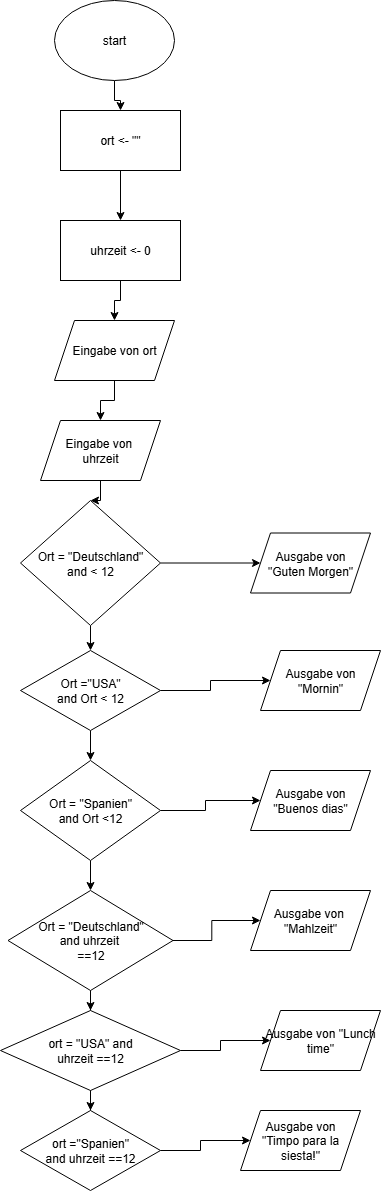

The diagram above was exported from draw.io. Its source (the exported page's mxGraphModel, read from the mxfile embedded in the PNG):
<mxGraphModel dx="778" dy="468" grid="1" gridSize="10" guides="1" tooltips="1" connect="1" arrows="1" fold="1" page="1" pageScale="1" pageWidth="827" pageHeight="1169" math="0" shadow="0">
  <root>
    <mxCell id="0" />
    <mxCell id="1" parent="0" />
    <mxCell id="6p-nmJPT9gh3MzKa5uwS-21" value="" style="edgeStyle=orthogonalEdgeStyle;rounded=0;orthogonalLoop=1;jettySize=auto;html=1;" edge="1" parent="1" source="6p-nmJPT9gh3MzKa5uwS-1" target="6p-nmJPT9gh3MzKa5uwS-3">
      <mxGeometry relative="1" as="geometry" />
    </mxCell>
    <mxCell id="6p-nmJPT9gh3MzKa5uwS-1" value="start" style="ellipse;whiteSpace=wrap;html=1;" vertex="1" parent="1">
      <mxGeometry x="294" y="40" width="120" height="80" as="geometry" />
    </mxCell>
    <mxCell id="6p-nmJPT9gh3MzKa5uwS-22" value="" style="edgeStyle=orthogonalEdgeStyle;rounded=0;orthogonalLoop=1;jettySize=auto;html=1;" edge="1" parent="1" source="6p-nmJPT9gh3MzKa5uwS-3" target="6p-nmJPT9gh3MzKa5uwS-4">
      <mxGeometry relative="1" as="geometry" />
    </mxCell>
    <mxCell id="6p-nmJPT9gh3MzKa5uwS-3" value="ort &amp;lt;- &quot;&quot;" style="rounded=0;whiteSpace=wrap;html=1;" vertex="1" parent="1">
      <mxGeometry x="300" y="150" width="120" height="60" as="geometry" />
    </mxCell>
    <mxCell id="6p-nmJPT9gh3MzKa5uwS-24" value="" style="edgeStyle=orthogonalEdgeStyle;rounded=0;orthogonalLoop=1;jettySize=auto;html=1;" edge="1" parent="1" source="6p-nmJPT9gh3MzKa5uwS-4" target="6p-nmJPT9gh3MzKa5uwS-5">
      <mxGeometry relative="1" as="geometry" />
    </mxCell>
    <mxCell id="6p-nmJPT9gh3MzKa5uwS-4" value="uhrzeit &amp;lt;- 0" style="rounded=0;whiteSpace=wrap;html=1;" vertex="1" parent="1">
      <mxGeometry x="300" y="260" width="120" height="60" as="geometry" />
    </mxCell>
    <mxCell id="6p-nmJPT9gh3MzKa5uwS-25" value="" style="edgeStyle=orthogonalEdgeStyle;rounded=0;orthogonalLoop=1;jettySize=auto;html=1;" edge="1" parent="1" source="6p-nmJPT9gh3MzKa5uwS-5" target="6p-nmJPT9gh3MzKa5uwS-6">
      <mxGeometry relative="1" as="geometry" />
    </mxCell>
    <mxCell id="6p-nmJPT9gh3MzKa5uwS-5" value="Eingabe von ort" style="shape=parallelogram;perimeter=parallelogramPerimeter;whiteSpace=wrap;html=1;fixedSize=1;" vertex="1" parent="1">
      <mxGeometry x="294" y="360" width="120" height="60" as="geometry" />
    </mxCell>
    <mxCell id="6p-nmJPT9gh3MzKa5uwS-27" value="" style="edgeStyle=orthogonalEdgeStyle;rounded=0;orthogonalLoop=1;jettySize=auto;html=1;" edge="1" parent="1" source="6p-nmJPT9gh3MzKa5uwS-6" target="6p-nmJPT9gh3MzKa5uwS-7">
      <mxGeometry relative="1" as="geometry" />
    </mxCell>
    <mxCell id="6p-nmJPT9gh3MzKa5uwS-6" value="Eingabe von&amp;nbsp;&lt;div&gt;uhrzeit&lt;/div&gt;" style="shape=parallelogram;perimeter=parallelogramPerimeter;whiteSpace=wrap;html=1;fixedSize=1;" vertex="1" parent="1">
      <mxGeometry x="280" y="460" width="120" height="60" as="geometry" />
    </mxCell>
    <mxCell id="6p-nmJPT9gh3MzKa5uwS-28" value="" style="edgeStyle=orthogonalEdgeStyle;rounded=0;orthogonalLoop=1;jettySize=auto;html=1;" edge="1" parent="1" source="6p-nmJPT9gh3MzKa5uwS-7" target="6p-nmJPT9gh3MzKa5uwS-9">
      <mxGeometry relative="1" as="geometry" />
    </mxCell>
    <mxCell id="6p-nmJPT9gh3MzKa5uwS-38" value="" style="edgeStyle=orthogonalEdgeStyle;rounded=0;orthogonalLoop=1;jettySize=auto;html=1;" edge="1" parent="1" source="6p-nmJPT9gh3MzKa5uwS-7" target="6p-nmJPT9gh3MzKa5uwS-11">
      <mxGeometry relative="1" as="geometry" />
    </mxCell>
    <mxCell id="6p-nmJPT9gh3MzKa5uwS-7" value="Ort = &quot;Deutschland&quot;&lt;div&gt;and &amp;lt; 12&lt;/div&gt;" style="rhombus;whiteSpace=wrap;html=1;" vertex="1" parent="1">
      <mxGeometry x="260" y="540" width="140" height="125" as="geometry" />
    </mxCell>
    <mxCell id="6p-nmJPT9gh3MzKa5uwS-29" value="" style="edgeStyle=orthogonalEdgeStyle;rounded=0;orthogonalLoop=1;jettySize=auto;html=1;" edge="1" parent="1" source="6p-nmJPT9gh3MzKa5uwS-9" target="6p-nmJPT9gh3MzKa5uwS-12">
      <mxGeometry relative="1" as="geometry" />
    </mxCell>
    <mxCell id="6p-nmJPT9gh3MzKa5uwS-37" value="" style="edgeStyle=orthogonalEdgeStyle;rounded=0;orthogonalLoop=1;jettySize=auto;html=1;" edge="1" parent="1" source="6p-nmJPT9gh3MzKa5uwS-9" target="6p-nmJPT9gh3MzKa5uwS-10">
      <mxGeometry relative="1" as="geometry" />
    </mxCell>
    <mxCell id="6p-nmJPT9gh3MzKa5uwS-9" value="Ort =&quot;USA&quot;&lt;div&gt;and Ort &amp;lt; 12&lt;/div&gt;" style="rhombus;whiteSpace=wrap;html=1;" vertex="1" parent="1">
      <mxGeometry x="260" y="690" width="140" height="80" as="geometry" />
    </mxCell>
    <mxCell id="6p-nmJPT9gh3MzKa5uwS-10" value="Ausgabe von &quot;Mornin&quot;" style="shape=parallelogram;perimeter=parallelogramPerimeter;whiteSpace=wrap;html=1;fixedSize=1;" vertex="1" parent="1">
      <mxGeometry x="500" y="690" width="120" height="60" as="geometry" />
    </mxCell>
    <mxCell id="6p-nmJPT9gh3MzKa5uwS-11" value="Ausgabe von&lt;div&gt;&quot;Guten Morgen&quot;&lt;/div&gt;" style="shape=parallelogram;perimeter=parallelogramPerimeter;whiteSpace=wrap;html=1;fixedSize=1;" vertex="1" parent="1">
      <mxGeometry x="490" y="572.5" width="120" height="60" as="geometry" />
    </mxCell>
    <mxCell id="6p-nmJPT9gh3MzKa5uwS-30" value="" style="edgeStyle=orthogonalEdgeStyle;rounded=0;orthogonalLoop=1;jettySize=auto;html=1;" edge="1" parent="1" source="6p-nmJPT9gh3MzKa5uwS-12" target="6p-nmJPT9gh3MzKa5uwS-15">
      <mxGeometry relative="1" as="geometry" />
    </mxCell>
    <mxCell id="6p-nmJPT9gh3MzKa5uwS-36" value="" style="edgeStyle=orthogonalEdgeStyle;rounded=0;orthogonalLoop=1;jettySize=auto;html=1;" edge="1" parent="1" source="6p-nmJPT9gh3MzKa5uwS-12" target="6p-nmJPT9gh3MzKa5uwS-13">
      <mxGeometry relative="1" as="geometry" />
    </mxCell>
    <mxCell id="6p-nmJPT9gh3MzKa5uwS-12" value="Ort = &quot;Spanien&quot;&lt;div&gt;and Ort &amp;lt;12&lt;/div&gt;" style="rhombus;whiteSpace=wrap;html=1;" vertex="1" parent="1">
      <mxGeometry x="260" y="800" width="140" height="100" as="geometry" />
    </mxCell>
    <mxCell id="6p-nmJPT9gh3MzKa5uwS-13" value="Ausgabe von&lt;div&gt;&quot;Buenos dias&quot;&lt;/div&gt;" style="shape=parallelogram;perimeter=parallelogramPerimeter;whiteSpace=wrap;html=1;fixedSize=1;" vertex="1" parent="1">
      <mxGeometry x="490" y="810" width="120" height="60" as="geometry" />
    </mxCell>
    <mxCell id="6p-nmJPT9gh3MzKa5uwS-31" value="" style="edgeStyle=orthogonalEdgeStyle;rounded=0;orthogonalLoop=1;jettySize=auto;html=1;" edge="1" parent="1" source="6p-nmJPT9gh3MzKa5uwS-15" target="6p-nmJPT9gh3MzKa5uwS-17">
      <mxGeometry relative="1" as="geometry" />
    </mxCell>
    <mxCell id="6p-nmJPT9gh3MzKa5uwS-35" value="" style="edgeStyle=orthogonalEdgeStyle;rounded=0;orthogonalLoop=1;jettySize=auto;html=1;" edge="1" parent="1" source="6p-nmJPT9gh3MzKa5uwS-15" target="6p-nmJPT9gh3MzKa5uwS-16">
      <mxGeometry relative="1" as="geometry" />
    </mxCell>
    <mxCell id="6p-nmJPT9gh3MzKa5uwS-15" value="Ort = &quot;Deutschland&quot;&lt;div&gt;and uhrzeit&amp;nbsp;&lt;/div&gt;&lt;div&gt;==12&lt;/div&gt;" style="rhombus;whiteSpace=wrap;html=1;" vertex="1" parent="1">
      <mxGeometry x="247.5" y="930" width="165" height="100" as="geometry" />
    </mxCell>
    <mxCell id="6p-nmJPT9gh3MzKa5uwS-16" value="Ausgabe von&amp;nbsp;&lt;div&gt;&quot;Mahlzeit&quot;&lt;/div&gt;" style="shape=parallelogram;perimeter=parallelogramPerimeter;whiteSpace=wrap;html=1;fixedSize=1;" vertex="1" parent="1">
      <mxGeometry x="490" y="930" width="120" height="60" as="geometry" />
    </mxCell>
    <mxCell id="6p-nmJPT9gh3MzKa5uwS-32" value="" style="edgeStyle=orthogonalEdgeStyle;rounded=0;orthogonalLoop=1;jettySize=auto;html=1;" edge="1" parent="1" source="6p-nmJPT9gh3MzKa5uwS-17" target="6p-nmJPT9gh3MzKa5uwS-19">
      <mxGeometry relative="1" as="geometry" />
    </mxCell>
    <mxCell id="6p-nmJPT9gh3MzKa5uwS-34" value="" style="edgeStyle=orthogonalEdgeStyle;rounded=0;orthogonalLoop=1;jettySize=auto;html=1;" edge="1" parent="1" source="6p-nmJPT9gh3MzKa5uwS-17" target="6p-nmJPT9gh3MzKa5uwS-18">
      <mxGeometry relative="1" as="geometry" />
    </mxCell>
    <mxCell id="6p-nmJPT9gh3MzKa5uwS-17" value="ort = &quot;USA&quot; and&lt;div&gt;uhrzeit ==12&lt;/div&gt;" style="rhombus;whiteSpace=wrap;html=1;" vertex="1" parent="1">
      <mxGeometry x="240" y="1050" width="180" height="80" as="geometry" />
    </mxCell>
    <mxCell id="6p-nmJPT9gh3MzKa5uwS-18" value="Ausgabe von &quot;Lunch time&quot;" style="shape=parallelogram;perimeter=parallelogramPerimeter;whiteSpace=wrap;html=1;fixedSize=1;" vertex="1" parent="1">
      <mxGeometry x="500" y="1050" width="120" height="60" as="geometry" />
    </mxCell>
    <mxCell id="6p-nmJPT9gh3MzKa5uwS-33" value="" style="edgeStyle=orthogonalEdgeStyle;rounded=0;orthogonalLoop=1;jettySize=auto;html=1;" edge="1" parent="1" source="6p-nmJPT9gh3MzKa5uwS-19" target="6p-nmJPT9gh3MzKa5uwS-20">
      <mxGeometry relative="1" as="geometry" />
    </mxCell>
    <mxCell id="6p-nmJPT9gh3MzKa5uwS-19" value="ort =&quot;Spanien&quot;&lt;div&gt;and uhrzeit ==12&lt;/div&gt;" style="rhombus;whiteSpace=wrap;html=1;" vertex="1" parent="1">
      <mxGeometry x="260" y="1150" width="140" height="80" as="geometry" />
    </mxCell>
    <mxCell id="6p-nmJPT9gh3MzKa5uwS-20" value="Ausgabe von&lt;div&gt;&quot;Timpo para la siesta!&quot;&lt;/div&gt;" style="shape=parallelogram;perimeter=parallelogramPerimeter;whiteSpace=wrap;html=1;fixedSize=1;" vertex="1" parent="1">
      <mxGeometry x="480" y="1150" width="120" height="60" as="geometry" />
    </mxCell>
  </root>
</mxGraphModel>